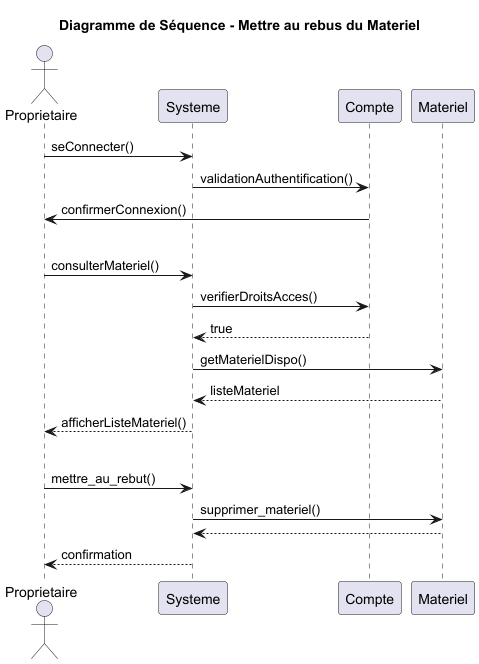

The diagram above was rendered by PlantUML. Its source (embedded in the PNG):
@startuml
title Diagramme de Séquence - Mettre au rebus du Materiel
actor Proprietaire
participant Systeme
participant Compte
participant Materiel

'Connexion à un compte'
Proprietaire -> Systeme: seConnecter()
Systeme -> Compte: validationAuthentification()
Compte -> Proprietaire: confirmerConnexion()



'Séparation'
|||


'Proprietaire consulte le matériel'
Proprietaire -> Systeme : consulterMateriel()
Systeme -> Compte : verifierDroitsAcces()
Compte --> Systeme : true
Systeme -> Materiel : getMaterielDispo()
Materiel --> Systeme : listeMateriel
Systeme --> Proprietaire : afficherListeMateriel()

'Séparation'
|||

'Propriétaire met au rebus un materiel'
Proprietaire -> Systeme : mettre_au_rebut()
Systeme -> Materiel : supprimer_materiel()
return
Systeme --> Proprietaire : confirmation

@enduml